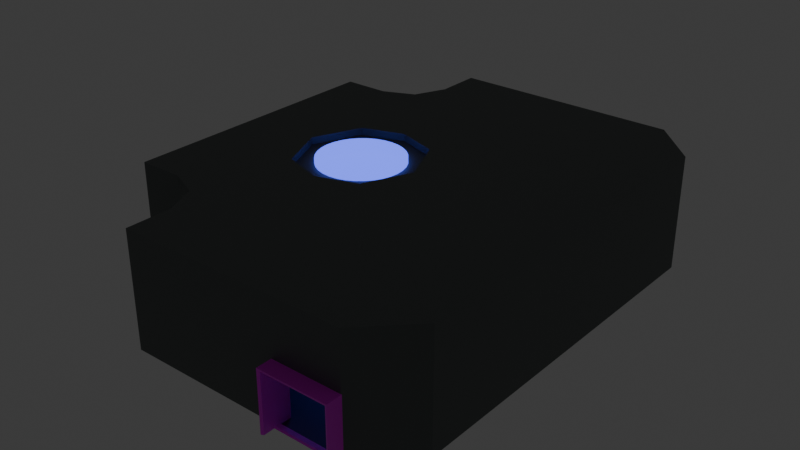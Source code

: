 # Source: oxygen.blend  (saved by Blender 4.2.66; exported with 4.5.12 LTS)
import bpy
from mathutils import Matrix  # noqa: F401  (used for matrix-valued properties, if any)

bpy.ops.wm.read_factory_settings(use_empty=True)
scene = bpy.context.scene
scene.name = 'Scene'

# ---- collections
col_collection = bpy.data.collections.new('Collection'); scene.collection.children.link(col_collection)
col_roombounds = bpy.data.collections.new('RoomBounds'); col_collection.children.link(col_roombounds)
col_doors = bpy.data.collections.new('Doors'); col_collection.children.link(col_doors)
col_geometry = bpy.data.collections.new('Geometry'); col_collection.children.link(col_geometry)

# ---- images (referenced by path relative to the original .blend; pixels are not part of the script)
import os
ASSET_DIR = os.environ.get("B2B_ASSET_DIR", "")  # directory of the original .blend (textures are referenced by path, not embedded)
HERE = os.path.dirname(os.path.abspath(__file__))  # packed textures are extracted next to this script under _unpacked/

def load_image(name, relpath, width, height, colorspace="sRGB"):
    """Load a texture the original file referenced (path relative to the .blend, or extracted next to this script)."""
    p = next((c for c in (os.path.join(HERE, relpath), os.path.join(ASSET_DIR, relpath)) if relpath and os.path.exists(c)), "")
    if p:
        img = bpy.data.images.load(p, check_existing=True)
        img.name = name
    else:  # same state as the original file: an image datablock whose file is absent (Cycles renders it pink)
        img = bpy.data.images.new(name, width, height)
        img.source = "FILE"
        img.filepath = "//" + (relpath or name)
    img.colorspace_settings.name = colorspace
    return img
img_doorframe_tex = load_image('doorframe_tex', 'doorframe_tex.png', 1024, 1024, 'sRGB')
img_doorframe_tex_001 = load_image('doorframe_tex.001', 'doorframe_tex.png', 1024, 1024, 'sRGB')

# ---- materials (node trees are filled in below, after node groups)
mat_material_001 = bpy.data.materials.new('Material.001')
mat_material_002 = bpy.data.materials.new('Material.002')
mat_oxygen = bpy.data.materials.new('Oxygen')
mat_o2tube = bpy.data.materials.new('O2Tube')

# ---- material node trees
mat_material_001.use_nodes = True; mat_material_001.node_tree.nodes.clear()
_N = mat_material_001.node_tree.nodes; _L = mat_material_001.node_tree.links
n0 = _N.new('ShaderNodeBsdfPrincipled'); n0.name = 'Principled BSDF'; n0.location = (10, 300)
n1 = _N.new('ShaderNodeOutputMaterial'); n1.name = 'Material Output'; n1.location = (300, 300)
n2 = _N.new('ShaderNodeTexImage'); n2.name = 'Image Texture'; n2.location = (-387, 299)
n2.image = img_doorframe_tex
_L.new(n0.outputs[0], n1.inputs[0])
_L.new(n2.outputs[0], n0.inputs[0])
n1.is_active_output = True
mat_material_002.use_nodes = True; mat_material_002.node_tree.nodes.clear()
_N = mat_material_002.node_tree.nodes; _L = mat_material_002.node_tree.links
n0 = _N.new('ShaderNodeBsdfPrincipled'); n0.name = 'Principled BSDF'; n0.location = (10, 300)
n1 = _N.new('ShaderNodeOutputMaterial'); n1.name = 'Material Output'; n1.location = (300, 300)
n2 = _N.new('ShaderNodeTexImage'); n2.name = 'Image Texture'; n2.location = (-387, 299)
n2.image = img_doorframe_tex_001
_L.new(n0.outputs[0], n1.inputs[0])
_L.new(n2.outputs[0], n0.inputs[0])
n1.is_active_output = True
mat_oxygen.use_nodes = True; mat_oxygen.node_tree.nodes.clear()
_N = mat_oxygen.node_tree.nodes; _L = mat_oxygen.node_tree.links
n0 = _N.new('ShaderNodeBsdfPrincipled'); n0.name = 'Principled BSDF'; n0.location = (47, 295)
n0.inputs[0].default_value = (0.1269, 0.1417, 0.1396, 1.0)
n0.inputs[1].default_value = 0.2636
n0.inputs[2].default_value = 0.5682
n1 = _N.new('ShaderNodeOutputMaterial'); n1.name = 'Material Output'; n1.location = (300, 300)
_L.new(n0.outputs[0], n1.inputs[0])
n1.is_active_output = True
mat_o2tube.use_nodes = True; mat_o2tube.node_tree.nodes.clear()
_N = mat_o2tube.node_tree.nodes; _L = mat_o2tube.node_tree.links
n0 = _N.new('ShaderNodeBsdfPrincipled'); n0.name = 'Principled BSDF'; n0.location = (10, 300)
n0.inputs[0].default_value = (0.09398, 0.2314, 0.8004, 1.0)
n0.inputs[2].default_value = 0.2409
n0.inputs[27].default_value = (0.09521, 0.1371, 1.0, 1.0)
n0.inputs[28].default_value = 2.0
n1 = _N.new('ShaderNodeOutputMaterial'); n1.name = 'Material Output'; n1.location = (300, 300)
_L.new(n0.outputs[0], n1.inputs[0])
n1.is_active_output = True

# ---- world
world_world = bpy.data.worlds.new('World'); scene.world = world_world
world_world.use_nodes = True; world_world.node_tree.nodes.clear()
_N = world_world.node_tree.nodes; _L = world_world.node_tree.links
n0 = _N.new('ShaderNodeOutputWorld'); n0.name = 'World Output'; n0.location = (300, 300)
n1 = _N.new('ShaderNodeBackground'); n1.name = 'Background'; n1.location = (10, 300)
n1.inputs[0].default_value = (0.05088, 0.05088, 0.05088, 1.0)
_L.new(n1.outputs[0], n0.inputs[0])
n0.is_active_output = True
world_world.color = (0.05088, 0.05088, 0.05088)
world_world.sun_shadow_jitter_overblur = 0.0

# ---- meshes
me_plane = bpy.data.meshes.new('Plane')
me_plane.from_pydata([(-1.023, -0.25, 0.0), (1.023, -0.25, 0.0), (-1.023, 0.25, 0.0), (1.023, 0.25, 0.0), (-1.023, 0.1637, 0.1), (-1.023, -0.1637, 0.1), (1.023, -0.1637, 0.1), (1.023, 0.1637, 0.1)], [], [(5, 6, 7, 4), (3, 2, 4, 7), (0, 1, 6, 5)])
_uv = me_plane.uv_layers.new(name='UVMap')
_uv.uv.foreach_set('vector', [0.9798, 0.8614, 0.02998, 0.8614, 0.02998, 0.7095, 0.9798, 0.7095, 0.02998, 0.6481, 0.9798, 0.6481, 0.9798, 0.7095, 0.02998, 0.7095, 0.9798, 0.9228, 0.02998, 0.9228, 0.02998, 0.8614, 0.9798, 0.8614])
me_plane.materials.append(mat_material_001)
me_plane.update()
me_plane_001 = bpy.data.meshes.new('Plane.001')
me_plane_001.from_pydata([(-2.25, -1.0, 4.0), (-2.25, -1.0, -5.066e-08), (-2.25, 1.0, 4.0), (-2.25, 1.0, -5.066e-08), (2.25, 1.0, 4.0), (2.25, 1.0, -8.944e-09), (2.25, -1.0, 4.0), (2.25, -1.0, -8.944e-09), (-2.429, -1.08, 4.19), (-2.429, -1.08, 0.0), (-2.429, 1.08, 4.19), (-2.429, 1.08, 0.0), (2.429, 1.08, 4.19), (2.429, 1.08, 0.0), (2.429, -1.08, 4.19), (2.429, -1.08, 0.0), (-2.25, 0.0, 4.0), (-2.25, 0.0, -5.066e-08), (2.25, 0.0, 4.0), (2.25, 0.0, -8.944e-09), (-2.25, -1.0, 2.0), (-2.25, 1.0, 2.0), (-2.429, -1.08, 2.095), (-2.429, 1.08, 2.095), (-2.25, 0.0, 2.0), (2.25, 1.0, 2.0), (2.25, -1.0, 2.0), (2.429, 1.08, 2.095), (2.429, -1.08, 2.095), (2.25, 0.0, 2.0), (-2.384e-07, -1.0, 4.0), (0.0, 1.08, 4.19), (-2.384e-07, -1.08, 4.19), (0.0, 1.0, 4.0), (0.0, 0.0, 4.0), (-2.429, 0.0, 4.19), (-2.429, 0.0, 0.0), (2.429, 0.0, 4.19), (2.429, 0.0, 0.0), (-2.429, 0.0, 2.095), (2.429, 0.0, 2.095), (-1.192e-07, 0.0, 4.19)], [], [(24, 17, 3, 21), (29, 19, 7, 26), (34, 18, 6, 30), (39, 23, 11, 36), (40, 28, 15, 38), (41, 32, 14, 37), (25, 27, 13, 5), (33, 31, 12, 4), (21, 23, 10, 2), (26, 28, 14, 6), (30, 32, 8, 0), (20, 22, 9, 1), (33, 4, 18, 34), (25, 5, 19, 29), (20, 1, 17, 24), (0, 20, 24, 16), (0, 8, 22, 20), (3, 11, 23, 21), (35, 10, 23, 39), (16, 24, 21, 2), (4, 25, 29, 18), (7, 15, 28, 26), (4, 12, 27, 25), (37, 14, 28, 40), (18, 29, 26, 6), (2, 33, 34, 16), (6, 14, 32, 30), (2, 10, 31, 33), (35, 8, 32, 41), (16, 34, 30, 0), (10, 35, 41, 31), (12, 37, 40, 27), (8, 35, 39, 22), (31, 41, 37, 12), (27, 40, 38, 13), (22, 39, 36, 9)])
_uv = me_plane_001.uv_layers.new(name='UVMap')
_uv.uv.foreach_set('vector', [0.2819, 0.199, 0.2496, 0.03893, 0.3286, 0.02328, 0.3548, 0.1866, 0.5334, 0.199, 0.5011, 0.03893, 0.5802, 0.02328, 0.6064, 0.1866, 0.5011, 0.5112, 0.5568, 0.3449, 0.6458, 0.354, 0.5751, 0.5359, 0.4728, 0.1762, 0.3709, 0.191, 0.3446, 0.02054, 0.437, 0.0001515, 0.7244, 0.1762, 0.6224, 0.191, 0.5961, 0.02054, 0.6886, 0.0001515, 0.6792, 0.5737, 0.5883, 0.5412, 0.6642, 0.3562, 0.7524, 0.3692, 0.143, 0.1798, 0.127, 0.1844, 0.1537, 0.01648, 0.1694, 0.01908, 0.1894, 0.5289, 0.1767, 0.5349, 0.09064, 0.357, 0.1092, 0.354, 0.3548, 0.1866, 0.3709, 0.191, 0.4126, 0.3562, 0.3942, 0.354, 0.6064, 0.1866, 0.6224, 0.191, 0.6642, 0.3562, 0.6458, 0.354, 0.9387, 0.5318, 0.9259, 0.5374, 0.8465, 0.359, 0.8647, 0.3561, 0.8949, 0.1812, 0.8788, 0.1862, 0.9024, 0.01522, 0.9184, 0.01754, 0.1894, 0.5289, 0.1092, 0.354, 0.1983, 0.3493, 0.2493, 0.5057, 0.143, 0.1798, 0.1694, 0.01908, 0.2493, 0.03247, 0.2225, 0.1923, 0.8949, 0.1812, 0.9184, 0.01754, 0.9998, 0.02967, 0.9756, 0.1925, 0.8647, 0.3561, 0.8949, 0.1812, 0.9756, 0.1925, 0.9531, 0.3519, 0.8647, 0.3561, 0.8465, 0.359, 0.8788, 0.1862, 0.8949, 0.1812, 0.3286, 0.02328, 0.3446, 0.02054, 0.3709, 0.191, 0.3548, 0.1866, 0.5008, 0.3692, 0.4126, 0.3562, 0.3709, 0.191, 0.4728, 0.1762, 0.3052, 0.3449, 0.2819, 0.199, 0.3548, 0.1866, 0.3942, 0.354, 0.1092, 0.354, 0.143, 0.1798, 0.2225, 0.1923, 0.1983, 0.3493, 0.5802, 0.02328, 0.5961, 0.02054, 0.6224, 0.191, 0.6064, 0.1866, 0.1092, 0.354, 0.09064, 0.357, 0.127, 0.1844, 0.143, 0.1798, 0.7524, 0.3692, 0.6642, 0.3562, 0.6224, 0.191, 0.7244, 0.1762, 0.5568, 0.3449, 0.5334, 0.199, 0.6064, 0.1866, 0.6458, 0.354, 0.3942, 0.354, 0.3235, 0.5359, 0.2496, 0.5112, 0.3052, 0.3449, 0.6458, 0.354, 0.6642, 0.3562, 0.5883, 0.5412, 0.5751, 0.5359, 0.3942, 0.354, 0.4126, 0.3562, 0.3367, 0.5412, 0.3235, 0.5359, 0.7527, 0.3685, 0.8465, 0.359, 0.9259, 0.5374, 0.8347, 0.5738, 0.9531, 0.3519, 0.9998, 0.5104, 0.9387, 0.5318, 0.8647, 0.3561, 0.4126, 0.3562, 0.5008, 0.3692, 0.4276, 0.5737, 0.3367, 0.5412, 0.09064, 0.357, 0.0001515, 0.3581, 0.03455, 0.1698, 0.127, 0.1844, 0.8465, 0.359, 0.7527, 0.3685, 0.7839, 0.1735, 0.8788, 0.1862, 0.1767, 0.5349, 0.0677, 0.5769, 0.0001515, 0.3581, 0.09064, 0.357, 0.127, 0.1844, 0.03455, 0.1698, 0.06624, 0.0001515, 0.1537, 0.01648, 0.8788, 0.1862, 0.7839, 0.1735, 0.8131, 0.0001515, 0.9024, 0.01522])
me_plane_001.materials.append(mat_material_001)
me_plane_001.use_paint_bone_selection = False
me_plane_001.use_paint_mask = True
me_plane_001.update()
me_plane_002 = bpy.data.meshes.new('Plane.002')
me_plane_002.from_pydata([(-1.023, -0.25, 0.0), (1.023, -0.25, 0.0), (-1.023, 0.25, 0.0), (1.023, 0.25, 0.0), (-1.023, 0.1637, 0.1), (-1.023, -0.1637, 0.1), (1.023, -0.1637, 0.1), (1.023, 0.1637, 0.1)], [], [(5, 6, 7, 4), (3, 2, 4, 7), (0, 1, 6, 5)])
_uv = me_plane_002.uv_layers.new(name='UVMap')
_uv.uv.foreach_set('vector', [0.9798, 0.8614, 0.02998, 0.8614, 0.02998, 0.7095, 0.9798, 0.7095, 0.02998, 0.6481, 0.9798, 0.6481, 0.9798, 0.7095, 0.02998, 0.7095, 0.9798, 0.9228, 0.02998, 0.9228, 0.02998, 0.8614, 0.9798, 0.8614])
me_plane_002.materials.append(mat_material_002)
me_plane_002.update()
me_plane_003 = bpy.data.meshes.new('Plane.003')
me_plane_003.from_pydata([(-2.25, -1.0, 4.0), (-2.25, -1.0, -5.066e-08), (-2.25, 1.0, 4.0), (-2.25, 1.0, -5.066e-08), (2.25, 1.0, 4.0), (2.25, 1.0, -8.944e-09), (2.25, -1.0, 4.0), (2.25, -1.0, -8.944e-09), (-2.429, -1.08, 4.19), (-2.429, -1.08, 0.0), (-2.429, 1.08, 4.19), (-2.429, 1.08, 0.0), (2.429, 1.08, 4.19), (2.429, 1.08, 0.0), (2.429, -1.08, 4.19), (2.429, -1.08, 0.0), (-2.25, 0.0, 4.0), (-2.25, 0.0, -5.066e-08), (2.25, 0.0, 4.0), (2.25, 0.0, -8.944e-09), (-2.25, -1.0, 2.0), (-2.25, 1.0, 2.0), (-2.429, -1.08, 2.095), (-2.429, 1.08, 2.095), (-2.25, 0.0, 2.0), (2.25, 1.0, 2.0), (2.25, -1.0, 2.0), (2.429, 1.08, 2.095), (2.429, -1.08, 2.095), (2.25, 0.0, 2.0), (-2.384e-07, -1.0, 4.0), (0.0, 1.08, 4.19), (-2.384e-07, -1.08, 4.19), (0.0, 1.0, 4.0), (0.0, 0.0, 4.0), (-2.429, 0.0, 4.19), (-2.429, 0.0, 0.0), (2.429, 0.0, 4.19), (2.429, 0.0, 0.0), (-2.429, 0.0, 2.095), (2.429, 0.0, 2.095), (-1.192e-07, 0.0, 4.19)], [], [(24, 17, 3, 21), (29, 19, 7, 26), (34, 18, 6, 30), (39, 23, 11, 36), (40, 28, 15, 38), (41, 32, 14, 37), (25, 27, 13, 5), (33, 31, 12, 4), (21, 23, 10, 2), (26, 28, 14, 6), (30, 32, 8, 0), (20, 22, 9, 1), (33, 4, 18, 34), (25, 5, 19, 29), (20, 1, 17, 24), (0, 20, 24, 16), (0, 8, 22, 20), (3, 11, 23, 21), (35, 10, 23, 39), (16, 24, 21, 2), (4, 25, 29, 18), (7, 15, 28, 26), (4, 12, 27, 25), (37, 14, 28, 40), (18, 29, 26, 6), (2, 33, 34, 16), (6, 14, 32, 30), (2, 10, 31, 33), (35, 8, 32, 41), (16, 34, 30, 0), (10, 35, 41, 31), (12, 37, 40, 27), (8, 35, 39, 22), (31, 41, 37, 12), (27, 40, 38, 13), (22, 39, 36, 9)])
_uv = me_plane_003.uv_layers.new(name='UVMap')
_uv.uv.foreach_set('vector', [0.2819, 0.199, 0.2496, 0.03893, 0.3286, 0.02328, 0.3548, 0.1866, 0.5334, 0.199, 0.5011, 0.03893, 0.5802, 0.02328, 0.6064, 0.1866, 0.5011, 0.5112, 0.5568, 0.3449, 0.6458, 0.354, 0.5751, 0.5359, 0.4728, 0.1762, 0.3709, 0.191, 0.3446, 0.02054, 0.437, 0.0001515, 0.7244, 0.1762, 0.6224, 0.191, 0.5961, 0.02054, 0.6886, 0.0001515, 0.6792, 0.5737, 0.5883, 0.5412, 0.6642, 0.3562, 0.7524, 0.3692, 0.143, 0.1798, 0.127, 0.1844, 0.1537, 0.01648, 0.1694, 0.01908, 0.1894, 0.5289, 0.1767, 0.5349, 0.09064, 0.357, 0.1092, 0.354, 0.3548, 0.1866, 0.3709, 0.191, 0.4126, 0.3562, 0.3942, 0.354, 0.6064, 0.1866, 0.6224, 0.191, 0.6642, 0.3562, 0.6458, 0.354, 0.9387, 0.5318, 0.9259, 0.5374, 0.8465, 0.359, 0.8647, 0.3561, 0.8949, 0.1812, 0.8788, 0.1862, 0.9024, 0.01522, 0.9184, 0.01754, 0.1894, 0.5289, 0.1092, 0.354, 0.1983, 0.3493, 0.2493, 0.5057, 0.143, 0.1798, 0.1694, 0.01908, 0.2493, 0.03247, 0.2225, 0.1923, 0.8949, 0.1812, 0.9184, 0.01754, 0.9998, 0.02967, 0.9756, 0.1925, 0.8647, 0.3561, 0.8949, 0.1812, 0.9756, 0.1925, 0.9531, 0.3519, 0.8647, 0.3561, 0.8465, 0.359, 0.8788, 0.1862, 0.8949, 0.1812, 0.3286, 0.02328, 0.3446, 0.02054, 0.3709, 0.191, 0.3548, 0.1866, 0.5008, 0.3692, 0.4126, 0.3562, 0.3709, 0.191, 0.4728, 0.1762, 0.3052, 0.3449, 0.2819, 0.199, 0.3548, 0.1866, 0.3942, 0.354, 0.1092, 0.354, 0.143, 0.1798, 0.2225, 0.1923, 0.1983, 0.3493, 0.5802, 0.02328, 0.5961, 0.02054, 0.6224, 0.191, 0.6064, 0.1866, 0.1092, 0.354, 0.09064, 0.357, 0.127, 0.1844, 0.143, 0.1798, 0.7524, 0.3692, 0.6642, 0.3562, 0.6224, 0.191, 0.7244, 0.1762, 0.5568, 0.3449, 0.5334, 0.199, 0.6064, 0.1866, 0.6458, 0.354, 0.3942, 0.354, 0.3235, 0.5359, 0.2496, 0.5112, 0.3052, 0.3449, 0.6458, 0.354, 0.6642, 0.3562, 0.5883, 0.5412, 0.5751, 0.5359, 0.3942, 0.354, 0.4126, 0.3562, 0.3367, 0.5412, 0.3235, 0.5359, 0.7527, 0.3685, 0.8465, 0.359, 0.9259, 0.5374, 0.8347, 0.5738, 0.9531, 0.3519, 0.9998, 0.5104, 0.9387, 0.5318, 0.8647, 0.3561, 0.4126, 0.3562, 0.5008, 0.3692, 0.4276, 0.5737, 0.3367, 0.5412, 0.09064, 0.357, 0.0001515, 0.3581, 0.03455, 0.1698, 0.127, 0.1844, 0.8465, 0.359, 0.7527, 0.3685, 0.7839, 0.1735, 0.8788, 0.1862, 0.1767, 0.5349, 0.0677, 0.5769, 0.0001515, 0.3581, 0.09064, 0.357, 0.127, 0.1844, 0.03455, 0.1698, 0.06624, 0.0001515, 0.1537, 0.01648, 0.8788, 0.1862, 0.7839, 0.1735, 0.8131, 0.0001515, 0.9024, 0.01522])
me_plane_003.materials.append(mat_material_002)
me_plane_003.use_paint_bone_selection = False
me_plane_003.use_paint_mask = True
me_plane_003.update()
me_cube = bpy.data.meshes.new('Cube')
me_cube.from_pydata([(9.6, -12.8, -2.235e-08), (1.6, -16.0, -2.235e-08), (-3.2, -16.0, -2.235e-08), (-9.6, -16.0, -2.235e-08), (-9.6, 16.0, -2.235e-08), (-3.2, 16.0, -2.235e-08), (1.6, 16.0, -2.235e-08), (9.6, 12.8, -2.235e-08), (-16.0, -9.6, -2.235e-08), (-16.0, -3.2, -2.235e-08), (-16.0, 3.2, -2.235e-08), (-16.0, 9.6, -2.235e-08), (-10.6, -10.56, 0.0), (-9.28, -3.36, -2.235e-08), (-9.28, 3.36, -2.235e-08), (-10.6, 10.56, 0.0), (-3.2, -9.6, -2.235e-08), (-3.52, -3.36, -2.235e-08), (-3.52, 3.36, -2.235e-08), (-3.2, 9.6, -2.235e-08), (1.6, -9.6, -2.235e-08), (1.6, -3.2, -2.235e-08), (1.6, 3.2, -2.235e-08), (1.6, 9.6, -2.235e-08), (9.6, -7.68, -2.235e-08), (9.6, -2.56, -2.235e-08), (9.6, 2.56, -2.235e-08), (9.6, 7.68, -2.235e-08), (6.4, -16.0, -2.235e-08), (0.0, -16.0, -2.235e-08), (-6.4, -16.0, -2.235e-08), (-6.4, 16.0, -2.235e-08), (0.0, 16.0, -2.235e-08), (6.4, 16.0, -2.235e-08), (-9.6, 12.8, -2.235e-08), (-3.2, 12.8, -2.235e-08), (1.6, 12.8, -2.235e-08), (9.6, 10.24, -2.235e-08), (-16.0, -6.4, -2.235e-08), (-16.0, 0.0, -2.235e-08), (-16.0, 6.4, -2.235e-08), (-9.6, -12.8, -2.235e-08), (-9.6, -6.4, -2.235e-08), (-10.72, 0.0, -2.235e-08), (-9.6, 6.4, -2.235e-08), (-3.2, -12.8, -2.235e-08), (-3.2, -6.4, -2.235e-08), (-2.08, 0.0, -2.235e-08), (-3.2, 6.4, -2.235e-08), (1.6, -12.8, -2.235e-08), (1.6, -6.4, -2.235e-08), (1.6, 0.0, -2.235e-08), (1.6, 6.4, -2.235e-08), (9.6, -10.24, -2.235e-08), (9.6, -5.12, -2.235e-08), (9.6, 0.0, -2.235e-08), (9.6, 5.12, -2.235e-08), (6.4, -9.6, -2.235e-08), (6.4, -3.2, -2.235e-08), (6.4, 3.2, -2.235e-08), (6.4, 9.6, -2.235e-08), (0.0, -9.6, -2.235e-08), (0.0, -3.2, -2.235e-08), (0.0, 3.2, -2.235e-08), (0.0, 9.6, -2.235e-08), (-6.4, -9.6, -2.235e-08), (-6.4, -4.32, -2.235e-08), (-6.4, 4.32, -2.235e-08), (-6.4, 9.6, -2.235e-08), (-12.8, -9.6, -2.235e-08), (-12.8, -3.2, -2.235e-08), (-12.8, 3.2, -2.235e-08), (-12.8, 9.6, -2.235e-08), (-12.8, 6.4, -2.235e-08), (-12.8, 0.0, -2.235e-08), (-12.8, -6.4, -2.235e-08), (-6.4, 6.4, -2.235e-08), (-6.4, -6.4, -2.235e-08), (-6.4, -12.8, -2.235e-08), (0.0, 6.4, -2.235e-08), (0.0, 0.0, -2.235e-08), (0.0, -6.4, -2.235e-08), (0.0, -12.8, -2.235e-08), (6.4, 6.4, -2.235e-08), (6.4, 0.0, -2.235e-08), (6.4, -6.4, -2.235e-08), (6.4, -12.8, -2.235e-08), (6.4, 12.8, -2.235e-08), (0.0, 12.8, -2.235e-08), (-6.4, 12.8, -2.235e-08), (-9.28, -3.36, 0.5), (-9.28, 3.36, 0.5), (-3.52, -3.36, 0.5), (-3.52, 3.36, 0.5), (-10.72, 0.0, 0.5), (-2.08, 0.0, 0.5), (-6.4, -4.32, 0.5), (-6.4, 4.32, 0.5), (-6.4, 0.0, 0.5), (9.6, -12.8, 2.0), (1.6, -16.0, 2.0), (-3.2, -16.0, 2.0), (-9.6, -16.0, 2.0), (-9.6, 16.0, 2.0), (-3.2, 16.0, 2.0), (1.6, 16.0, 2.0), (9.6, 12.8, 2.0), (-16.0, -9.6, 2.0), (-16.0, -3.2, 2.0), (-16.0, 3.2, 2.0), (-16.0, 9.6, 2.0), (-10.6, -10.56, 2.0), (-10.6, 10.56, 2.0), (9.6, -7.68, 2.0), (9.6, -2.56, 2.0), (9.6, 2.56, 2.0), (9.6, 7.68, 2.0), (6.4, -16.0, 2.0), (0.0, -16.0, 2.0), (-6.4, -16.0, 2.0), (-6.4, 16.0, 2.0), (0.0, 16.0, 2.0), (6.4, 16.0, 2.0), (-9.6, 12.8, 2.0), (9.6, 10.24, 2.0), (-16.0, -6.4, 2.0), (-16.0, 0.0, 2.0), (-16.0, 6.4, 2.0), (-9.6, -12.8, 2.0), (9.6, -10.24, 2.0), (9.6, -5.12, 2.0), (9.6, 0.0, 2.0), (9.6, 5.12, 2.0), (-12.8, -9.6, 2.0), (-12.8, 9.6, 2.0), (9.6, -12.8, 4.0), (1.6, -16.0, 4.0), (-3.2, -16.0, 4.0), (-9.6, -16.0, 4.0), (-9.6, 16.0, 4.0), (-3.2, 16.0, 4.0), (1.6, 16.0, 4.0), (9.6, 12.8, 4.0), (-16.0, -9.6, 4.0), (-16.0, -3.2, 4.0), (-16.0, 3.2, 4.0), (-16.0, 9.6, 4.0), (-10.6, -10.56, 4.0), (-10.6, 10.56, 4.0), (9.6, -7.68, 4.0), (9.6, -2.56, 4.0), (9.6, 2.56, 4.0), (9.6, 7.68, 4.0), (6.4, -16.0, 4.0), (0.0, -16.0, 4.0), (-6.4, -16.0, 4.0), (-6.4, 16.0, 4.0), (0.0, 16.0, 4.0), (6.4, 16.0, 4.0), (-9.6, 12.8, 4.0), (9.6, 10.24, 4.0), (-16.0, -6.4, 4.0), (-16.0, 0.0, 4.0), (-16.0, 6.4, 4.0), (-9.6, -12.8, 4.0), (9.6, -10.24, 4.0), (9.6, -5.12, 4.0), (9.6, 0.0, 4.0), (9.6, 5.12, 4.0), (-12.8, -9.6, 4.0), (-12.8, 9.6, 4.0), (9.6, -12.8, 6.0), (1.6, -16.0, 6.0), (-3.2, -16.0, 6.0), (-9.6, -16.0, 6.0), (-9.6, 16.0, 6.0), (-3.2, 16.0, 6.0), (1.6, 16.0, 6.0), (9.6, 12.8, 6.0), (-16.0, -9.6, 6.0), (-16.0, -3.2, 6.0), (-16.0, 3.2, 6.0), (-16.0, 9.6, 6.0), (-10.6, -10.56, 6.0), (-10.6, 10.56, 6.0), (9.6, -7.68, 6.0), (9.6, -2.56, 6.0), (9.6, 2.56, 6.0), (9.6, 7.68, 6.0), (6.4, -16.0, 6.0), (0.0, -16.0, 6.0), (-6.4, -16.0, 6.0), (-6.4, 16.0, 6.0), (0.0, 16.0, 6.0), (6.4, 16.0, 6.0), (-9.6, 12.8, 6.0), (9.6, 10.24, 6.0), (-16.0, -6.4, 6.0), (-16.0, 0.0, 6.0), (-16.0, 6.4, 6.0), (-9.6, -12.8, 6.0), (9.6, -10.24, 6.0), (9.6, -5.12, 6.0), (9.6, 0.0, 6.0), (9.6, 5.12, 6.0), (-12.8, -9.6, 6.0), (-12.8, 9.6, 6.0), (9.6, -12.8, 8.0), (1.6, -16.0, 8.0), (-3.2, -16.0, 8.0), (-9.6, -16.0, 8.0), (-16.0, -9.6, 8.0), (-16.0, -3.2, 8.0), (9.6, -7.68, 8.0), (9.6, 7.68, 8.0), (6.4, -16.0, 8.0), (0.0, -16.0, 8.0), (-6.4, -16.0, 8.0), (-9.6, 12.8, 8.0), (-16.0, -6.4, 8.0), (-16.0, 0.0, 8.0), (-9.6, -12.8, 8.0), (9.6, -10.24, 8.0), (9.6, 0.0, 8.0), (-12.8, -9.6, 8.0), (-12.8, 9.6, 8.0), (9.6, 12.8, 8.0), (1.6, 16.0, 8.0), (-3.2, 16.0, 8.0), (-9.6, 16.0, 8.0), (-16.0, 9.6, 8.0), (-16.0, 3.2, 8.0), (-10.6, 10.56, 8.0), (-9.28, 3.36, 8.0), (-9.28, -3.36, 8.0), (-10.6, -10.56, 8.0), (-3.2, 9.6, 8.0), (-3.52, 3.36, 8.0), (-3.52, -3.36, 8.0), (-3.2, -9.6, 8.0), (1.6, 9.6, 8.0), (1.6, 3.2, 8.0), (1.6, -3.2, 8.0), (1.6, -9.6, 8.0), (9.6, 2.56, 8.0), (9.6, -2.56, 8.0), (6.4, 16.0, 8.0), (0.0, 16.0, 8.0), (-6.4, 16.0, 8.0), (-3.2, -12.8, 8.0), (1.6, -12.8, 8.0), (-16.0, 6.4, 8.0), (-9.6, 6.4, 8.0), (-10.72, 3.375e-15, 8.0), (-9.6, -6.4, 8.0), (-3.2, 12.8, 8.0), (-3.2, 6.4, 8.0), (-2.08, 3.375e-15, 8.0), (-3.2, -6.4, 8.0), (1.6, 12.8, 8.0), (1.6, 6.4, 8.0), (1.6, 3.375e-15, 8.0), (1.6, -6.4, 8.0), (9.6, 10.24, 8.0), (9.6, 5.12, 8.0), (9.6, -5.12, 8.0), (6.4, 9.6, 8.0), (6.4, 3.2, 8.0), (6.4, -3.2, 8.0), (6.4, -9.6, 8.0), (0.0, 9.6, 8.0), (0.0, 3.2, 8.0), (0.0, -3.2, 8.0), (0.0, -9.6, 8.0), (-6.4, 9.6, 8.0), (-6.4, 4.32, 8.0), (-6.4, -4.32, 8.0), (-6.4, -9.6, 8.0), (-12.8, 3.2, 8.0), (-12.8, -3.2, 8.0), (-12.8, -6.4, 8.0), (-12.8, 3.375e-15, 8.0), (-12.8, 6.4, 8.0), (-6.4, -6.4, 8.0), (-6.4, 6.4, 8.0), (-6.4, 12.8, 8.0), (0.0, -6.4, 8.0), (0.0, 3.375e-15, 8.0), (0.0, 6.4, 8.0), (0.0, 12.8, 8.0), (6.4, -6.4, 8.0), (6.4, 3.375e-15, 8.0), (6.4, 6.4, 8.0), (6.4, 12.8, 8.0), (6.4, -12.8, 8.0), (0.0, -12.8, 8.0), (-6.4, -12.8, 8.0), (-9.28, 3.36, 7.5), (-9.28, -3.36, 7.5), (-3.52, 3.36, 7.5), (-3.52, -3.36, 7.5), (-10.72, -7.55e-08, 7.5), (-2.08, -7.55e-08, 7.5), (-6.4, 4.32, 7.5), (-6.4, -4.32, 7.5), (-6.4, -7.55e-08, 7.5)], [], [(89, 35, 5, 31), (88, 36, 6, 32), (87, 37, 7, 33), (86, 53, 24, 57), (85, 54, 25, 58), (84, 55, 26, 59), (83, 56, 27, 60), (82, 49, 20, 61), (81, 50, 21, 62), (80, 51, 22, 63), (79, 52, 23, 64), (78, 45, 16, 65), (77, 46, 17, 66), (67, 14, 91, 97), (76, 48, 19, 68), (75, 42, 13, 70), (74, 43, 14, 71), (73, 44, 15, 72), (40, 73, 72, 11), (10, 71, 73, 40), (71, 14, 44, 73), (39, 74, 71, 10), (9, 70, 74, 39), (70, 13, 43, 74), (38, 75, 70, 9), (8, 69, 75, 38), (69, 12, 42, 75), (44, 76, 68, 15), (14, 67, 76, 44), (67, 18, 48, 76), (47, 18, 93, 95), (66, 17, 92, 96), (13, 66, 96, 90), (42, 77, 66, 13), (12, 65, 77, 42), (65, 16, 46, 77), (41, 78, 65, 12), (3, 30, 78, 41), (30, 2, 45, 78), (48, 79, 64, 19), (18, 63, 79, 48), (63, 22, 52, 79), (47, 80, 63, 18), (17, 62, 80, 47), (62, 21, 51, 80), (46, 81, 62, 17), (16, 61, 81, 46), (61, 20, 50, 81), (45, 82, 61, 16), (2, 29, 82, 45), (29, 1, 49, 82), (52, 83, 60, 23), (22, 59, 83, 52), (59, 26, 56, 83), (51, 84, 59, 22), (21, 58, 84, 51), (58, 25, 55, 84), (50, 85, 58, 21), (20, 57, 85, 50), (57, 24, 54, 85), (49, 86, 57, 20), (1, 28, 86, 49), (28, 0, 53, 86), (36, 87, 33, 6), (23, 60, 87, 36), (60, 27, 37, 87), (35, 88, 32, 5), (19, 64, 88, 35), (64, 23, 36, 88), (34, 89, 31, 4), (15, 68, 89, 34), (68, 19, 35, 89), (98, 95, 93, 97), (94, 98, 97, 91), (90, 96, 98, 94), (96, 92, 95, 98), (14, 43, 94, 91), (17, 47, 95, 92), (18, 67, 97, 93), (43, 13, 90, 94), (24, 53, 129, 113), (40, 11, 110, 127), (25, 54, 130, 114), (41, 12, 111, 128), (26, 55, 131, 115), (37, 27, 116, 124), (69, 8, 107, 133), (29, 2, 101, 118), (27, 56, 132, 116), (8, 38, 125, 107), (30, 3, 102, 119), (9, 39, 126, 108), (53, 0, 99, 129), (31, 5, 104, 120), (10, 40, 127, 109), (11, 72, 134, 110), (54, 24, 113, 130), (32, 6, 105, 121), (3, 41, 128, 102), (0, 28, 117, 99), (55, 25, 114, 131), (33, 7, 106, 122), (12, 69, 133, 111), (1, 29, 118, 100), (56, 26, 115, 132), (34, 4, 103, 123), (2, 30, 119, 101), (4, 31, 120, 103), (72, 15, 112, 134), (5, 32, 121, 104), (7, 37, 124, 106), (38, 9, 108, 125), (15, 34, 123, 112), (39, 10, 109, 126), (103, 120, 156, 139), (125, 108, 144, 161), (134, 112, 148, 170), (104, 121, 157, 140), (126, 109, 145, 162), (127, 110, 146, 163), (112, 123, 159, 148), (128, 111, 147, 164), (124, 116, 152, 160), (113, 129, 165, 149), (107, 125, 161, 143), (114, 130, 166, 150), (108, 126, 162, 144), (115, 131, 167, 151), (118, 101, 137, 154), (109, 127, 163, 145), (116, 132, 168, 152), (119, 102, 138, 155), (102, 128, 164, 138), (133, 107, 143, 169), (120, 104, 140, 156), (129, 99, 135, 165), (110, 134, 170, 146), (121, 105, 141, 157), (130, 113, 149, 166), (99, 117, 153, 135), (122, 106, 142, 158), (131, 114, 150, 167), (100, 118, 154, 136), (123, 103, 139, 159), (132, 115, 151, 168), (101, 119, 155, 137), (106, 124, 160, 142), (111, 133, 169, 147), (169, 143, 179, 205), (156, 140, 176, 192), (165, 135, 171, 201), (146, 170, 206, 182), (157, 141, 177, 193), (166, 149, 185, 202), (135, 153, 189, 171), (158, 142, 178, 194), (167, 150, 186, 203), (136, 154, 190, 172), (159, 139, 175, 195), (168, 151, 187, 204), (137, 155, 191, 173), (142, 160, 196, 178), (147, 169, 205, 183), (139, 156, 192, 175), (161, 144, 180, 197), (170, 148, 184, 206), (140, 157, 193, 176), (162, 145, 181, 198), (141, 158, 194, 177), (163, 146, 182, 199), (148, 159, 195, 184), (164, 147, 183, 200), (160, 152, 188, 196), (149, 165, 201, 185), (143, 161, 197, 179), (150, 166, 202, 186), (153, 136, 172, 189), (144, 162, 198, 180), (151, 167, 203, 187), (154, 137, 173, 190), (145, 163, 199, 181), (152, 168, 204, 188), (155, 138, 174, 191), (138, 164, 200, 174), (200, 183, 235, 221), (196, 188, 214, 263), (185, 201, 222, 213), (179, 197, 219, 211), (186, 202, 265, 245), (189, 172, 208, 215), (180, 198, 220, 212), (187, 203, 223, 244), (190, 173, 209, 216), (181, 199, 251, 231), (188, 204, 264, 214), (191, 174, 210, 217), (174, 200, 221, 210), (205, 179, 211, 224), (192, 176, 228, 248), (201, 171, 207, 222), (182, 206, 225, 230), (193, 177, 227, 247), (202, 185, 213, 265), (171, 189, 215, 207), (194, 178, 226, 246), (203, 186, 245, 223), (172, 190, 216, 208), (195, 175, 229, 218), (204, 187, 244, 264), (173, 191, 217, 209), (178, 196, 263, 226), (183, 205, 224, 235), (175, 192, 248, 229), (197, 180, 212, 219), (206, 184, 232, 225), (176, 193, 247, 228), (198, 181, 231, 220), (177, 194, 246, 227), (199, 182, 230, 251), (184, 195, 218, 232), (296, 249, 209, 217), (295, 250, 208, 216), (294, 222, 207, 215), (293, 263, 214, 266), (292, 264, 244, 267), (291, 223, 245, 268), (290, 265, 213, 269), (289, 259, 240, 270), (288, 260, 241, 271), (287, 261, 242, 272), (286, 262, 243, 273), (285, 255, 236, 274), (284, 256, 237, 275), (276, 234, 298, 304), (283, 258, 239, 277), (282, 252, 233, 278), (281, 253, 234, 279), (280, 254, 235, 224), (219, 280, 224, 211), (212, 279, 280, 219), (279, 234, 254, 280), (220, 281, 279, 212), (231, 278, 281, 220), (278, 233, 253, 281), (251, 282, 278, 231), (230, 225, 282, 251), (225, 232, 252, 282), (254, 283, 277, 235), (234, 276, 283, 254), (276, 238, 258, 283), (257, 238, 300, 302), (275, 237, 299, 303), (233, 275, 303, 297), (252, 284, 275, 233), (232, 274, 284, 252), (274, 236, 256, 284), (218, 285, 274, 232), (229, 248, 285, 218), (248, 228, 255, 285), (258, 286, 273, 239), (238, 272, 286, 258), (272, 242, 262, 286), (257, 287, 272, 238), (237, 271, 287, 257), (271, 241, 261, 287), (256, 288, 271, 237), (236, 270, 288, 256), (270, 240, 260, 288), (255, 289, 270, 236), (228, 247, 289, 255), (247, 227, 259, 289), (262, 290, 269, 243), (242, 268, 290, 262), (268, 245, 265, 290), (261, 291, 268, 242), (241, 267, 291, 261), (267, 244, 223, 291), (260, 292, 267, 241), (240, 266, 292, 260), (266, 214, 264, 292), (259, 293, 266, 240), (227, 246, 293, 259), (246, 226, 263, 293), (250, 294, 215, 208), (243, 269, 294, 250), (269, 213, 222, 294), (249, 295, 216, 209), (239, 273, 295, 249), (273, 243, 250, 295), (221, 296, 217, 210), (235, 277, 296, 221), (277, 239, 249, 296), (305, 302, 300, 304), (301, 305, 304, 298), (297, 303, 305, 301), (303, 299, 302, 305), (234, 253, 301, 298), (237, 257, 302, 299), (238, 276, 304, 300), (253, 233, 297, 301)])
me_cube.polygons.foreach_set('use_smooth', [0, 0, 0, 0, 0, 0, 0, 0, 0, 0, 0, 0, 0, 0, 0, 0, 0, 0, 0, 0, 0, 0, 0, 0, 0, 0, 0, 0, 0, 0, 0, 0, 0, 0, 0, 0, 0, 0, 0, 0, 0, 0, 0, 0, 0, 0, 0, 0, 0, 0, 0, 0, 0, 0, 0, 0, 0, 0, 0, 0, 0, 0, 0, 0, 0, 0, 0, 0, 0, 0, 0, 0, 0, 0, 0, 0, 0, 0, 0, 0, 0, 0, 0, 1, 0, 0, 0, 0, 0, 0, 0, 0, 0, 0, 0, 0, 0, 0, 0, 0, 0, 0, 1, 0, 0, 0, 0, 0, 1, 0, 0, 0, 1, 0, 0, 0, 1, 0, 0, 0, 1, 1, 0, 0, 0, 0, 0, 0, 0, 0, 0, 0, 0, 0, 0, 0, 0, 0, 0, 0, 0, 0, 0, 0, 0, 0, 0, 1, 0, 0, 0, 0, 0, 0, 0, 0, 0, 0, 0, 0, 0, 0, 1, 0, 0, 1, 0, 0, 0, 0, 1, 1, 0, 0, 0, 0, 0, 0, 0, 0, 0, 0, 0, 0, 1, 0, 0, 0, 0, 0, 0, 0, 0, 0, 0, 0, 0, 0, 0, 0, 0, 0, 0, 0, 0, 0, 0, 0, 0, 0, 0, 1, 0, 0, 1, 0, 0, 0, 0, 1, 0, 0, 0, 0, 0, 0, 0, 0, 0, 0, 0, 0, 0, 0, 0, 0, 0, 0, 0, 0, 0, 0, 0, 0, 0, 0, 0, 0, 0, 0, 0, 0, 0, 0, 0, 0, 0, 0, 0, 0, 0, 0, 0, 0, 0, 0, 0, 0, 0, 0, 0, 0, 0, 0, 0, 0, 0, 0, 0, 0, 0, 0, 0, 0, 0, 0, 0, 0, 0, 0, 0, 0, 0, 0, 0, 0, 0, 0, 0, 0])
_uv = me_cube.uv_layers.new(name='UVMap')
_uv.uv.foreach_set('vector', [0.704, 0.2334, 0.7513, 0.2381, 0.7401, 0.2864, 0.7008, 0.2737, 0.7274, 0.818, 0.7025, 0.8089, 0.7139, 0.7615, 0.7403, 0.7639, 0.6458, 0.7852, 0.6024, 0.7822, 0.6223, 0.7667, 0.6573, 0.757, 0.1971, 0.6688, 0.1653, 0.6985, 0.1338, 0.7017, 0.1602, 0.6597, 0.1139, 0.6558, 0.09703, 0.7068, 0.05544, 0.7139, 0.06037, 0.6565, 0.5078, 0.9182, 0.4709, 0.8674, 0.511, 0.8425, 0.5527, 0.8806, 0.5915, 0.8466, 0.5464, 0.8203, 0.5769, 0.8002, 0.6231, 0.8149, 0.2481, 0.5871, 0.2316, 0.6112, 0.1818, 0.5872, 0.1923, 0.5589, 0.1307, 0.5425, 0.125, 0.5731, 0.06402, 0.5662, 0.06674, 0.5345, 0.5931, 0.9997, 0.5717, 0.98, 0.6114, 0.9379, 0.6326, 0.957, 0.6699, 0.9135, 0.6482, 0.8963, 0.6795, 0.8536, 0.7025, 0.8676, 0.2115, 0.3549, 0.2294, 0.3954, 0.1845, 0.4146, 0.168, 0.3684, 0.1195, 0.3815, 0.1352, 0.4325, 0.08253, 0.4446, 0.0853, 0.3897, 0.689, 0.09408, 0.63, 0.08935, 0.6337, 0.0795, 0.6868, 0.08468, 0.6946, 0.1322, 0.7524, 0.1266, 0.7544, 0.1843, 0.7006, 0.1858, 0.1042, 0.2853, 0.1095, 0.3322, 0.06077, 0.3436, 0.058, 0.2849, 0.5375, 0.06608, 0.5709, 0.04374, 0.63, 0.08935, 0.5705, 0.113, 0.5929, 0.1576, 0.6407, 0.1426, 0.6362, 0.2139, 0.6025, 0.2012, 0.556, 0.1748, 0.5929, 0.1576, 0.6025, 0.2012, 0.571, 0.1965, 0.5289, 0.1431, 0.5705, 0.113, 0.5929, 0.1576, 0.556, 0.1748, 0.5705, 0.113, 0.63, 0.08935, 0.6407, 0.1426, 0.5929, 0.1576, 0.492, 0.1058, 0.5375, 0.06608, 0.5705, 0.113, 0.5289, 0.1431, 0.06437, 0.2387, 0.058, 0.2849, 0.007122, 0.2789, 0.01486, 0.2248, 0.058, 0.2849, 0.06077, 0.3436, 0.00417, 0.3133, 0.007122, 0.2789, 0.1044, 0.248, 0.1042, 0.2853, 0.058, 0.2849, 0.06437, 0.2387, 0.1315, 0.2515, 0.1437, 0.2789, 0.1042, 0.2853, 0.1044, 0.248, 0.1437, 0.2789, 0.1688, 0.3027, 0.1095, 0.3322, 0.1042, 0.2853, 0.6407, 0.1426, 0.6946, 0.1322, 0.7006, 0.1858, 0.6362, 0.2139, 0.63, 0.08935, 0.689, 0.09408, 0.6946, 0.1322, 0.6407, 0.1426, 0.689, 0.09408, 0.7412, 0.06856, 0.7524, 0.1266, 0.6946, 0.1322, 0.7748, 0.005446, 0.7412, 0.06856, 0.7345, 0.06208, 0.7674, 0.0008737, 0.0853, 0.3897, 0.08253, 0.4446, 0.07328, 0.4411, 0.07677, 0.3918, 0.06077, 0.3436, 0.0853, 0.3897, 0.07677, 0.3918, 0.05501, 0.3496, 0.1095, 0.3322, 0.1195, 0.3815, 0.0853, 0.3897, 0.06077, 0.3436, 0.1688, 0.3027, 0.168, 0.3684, 0.1195, 0.3815, 0.1095, 0.3322, 0.168, 0.3684, 0.1845, 0.4146, 0.1352, 0.4325, 0.1195, 0.3815, 0.2019, 0.3157, 0.2115, 0.3549, 0.168, 0.3684, 0.1688, 0.3027, 0.2339, 0.3187, 0.2453, 0.341, 0.2115, 0.3549, 0.2019, 0.3157, 0.2453, 0.341, 0.2685, 0.3729, 0.2294, 0.3954, 0.2115, 0.3549, 0.7524, 0.1266, 0.8129, 0.1253, 0.8133, 0.1869, 0.7544, 0.1843, 0.7412, 0.06856, 0.8106, 0.06475, 0.8129, 0.1253, 0.7524, 0.1266, 0.6326, 0.957, 0.6114, 0.9379, 0.6482, 0.8963, 0.6699, 0.9135, 0.7748, 0.005446, 0.8125, 0.006686, 0.8106, 0.06475, 0.7412, 0.06856, 0.08253, 0.4446, 0.1051, 0.5048, 0.05518, 0.5306, 0.03844, 0.4981, 0.06674, 0.5345, 0.06402, 0.5662, 0.0001719, 0.5634, 0.001786, 0.5309, 0.1352, 0.4325, 0.156, 0.4829, 0.1051, 0.5048, 0.08253, 0.4446, 0.1845, 0.4146, 0.205, 0.4622, 0.156, 0.4829, 0.1352, 0.4325, 0.1923, 0.5589, 0.1818, 0.5872, 0.125, 0.5731, 0.1307, 0.5425, 0.2294, 0.3954, 0.2529, 0.4397, 0.205, 0.4622, 0.1845, 0.4146, 0.2685, 0.3729, 0.2984, 0.412, 0.2529, 0.4397, 0.2294, 0.3954, 0.2931, 0.6287, 0.2719, 0.6465, 0.2316, 0.6112, 0.2481, 0.5871, 0.6482, 0.8963, 0.5915, 0.8466, 0.6231, 0.8149, 0.6795, 0.8536, 0.6114, 0.9379, 0.5527, 0.8806, 0.5915, 0.8466, 0.6482, 0.8963, 0.5527, 0.8806, 0.511, 0.8425, 0.5464, 0.8203, 0.5915, 0.8466, 0.5717, 0.98, 0.5078, 0.9182, 0.5527, 0.8806, 0.6114, 0.9379, 0.06402, 0.5662, 0.06037, 0.6565, 0.0001719, 0.6606, 0.0001719, 0.5634, 0.06037, 0.6565, 0.05544, 0.7139, 0.009396, 0.7229, 0.0001719, 0.6606, 0.125, 0.5731, 0.1139, 0.6558, 0.06037, 0.6565, 0.06402, 0.5662, 0.1818, 0.5872, 0.1602, 0.6597, 0.1139, 0.6558, 0.125, 0.5731, 0.1602, 0.6597, 0.1338, 0.7017, 0.09703, 0.7068, 0.1139, 0.6558, 0.2316, 0.6112, 0.1971, 0.6688, 0.1602, 0.6597, 0.1818, 0.5872, 0.2719, 0.6465, 0.2248, 0.6836, 0.1971, 0.6688, 0.2316, 0.6112, 0.2248, 0.6836, 0.19, 0.6981, 0.1653, 0.6985, 0.1971, 0.6688, 0.7025, 0.8089, 0.6458, 0.7852, 0.6573, 0.757, 0.7139, 0.7615, 0.6795, 0.8536, 0.6231, 0.8149, 0.6458, 0.7852, 0.7025, 0.8089, 0.6231, 0.8149, 0.5769, 0.8002, 0.6024, 0.7822, 0.6458, 0.7852, 0.7513, 0.2381, 0.8067, 0.2484, 0.789, 0.3064, 0.7401, 0.2864, 0.7544, 0.1843, 0.8133, 0.1869, 0.8067, 0.2484, 0.7513, 0.2381, 0.7025, 0.8676, 0.6795, 0.8536, 0.7025, 0.8089, 0.7274, 0.818, 0.6614, 0.2397, 0.704, 0.2334, 0.7008, 0.2737, 0.6745, 0.2658, 0.6362, 0.2139, 0.7006, 0.1858, 0.704, 0.2334, 0.6614, 0.2397, 0.7006, 0.1858, 0.7544, 0.1843, 0.7513, 0.2381, 0.704, 0.2334, 0.6711, 0.0001719, 0.7674, 0.0008737, 0.7345, 0.06208, 0.6868, 0.08468, 0.5783, 0.03499, 0.6711, 0.0001719, 0.6868, 0.08468, 0.6337, 0.0795, 0.05501, 0.3496, 0.07677, 0.3918, 0.000172, 0.407, 0.000172, 0.32, 0.07677, 0.3918, 0.07328, 0.4411, 0.03054, 0.4911, 0.000172, 0.407, 0.63, 0.08935, 0.5709, 0.04374, 0.5783, 0.03499, 0.6337, 0.0795, 0.08253, 0.4446, 0.03844, 0.4981, 0.03054, 0.4911, 0.07328, 0.4411, 0.7412, 0.06856, 0.689, 0.09408, 0.6868, 0.08468, 0.7345, 0.06208, 0.00417, 0.3133, 0.06077, 0.3436, 0.05501, 0.3496, 0.000172, 0.32, 0.1338, 0.7017, 0.1653, 0.6985, 0.169, 0.7213, 0.1385, 0.7281, 0.556, 0.1748, 0.571, 0.1965, 0.5642, 0.2099, 0.5396, 0.1909, 0.05544, 0.7139, 0.09703, 0.7068, 0.1032, 0.737, 0.06305, 0.7477, 0.2019, 0.3157, 0.1688, 0.3027, 0.1858, 0.2789, 0.2116, 0.2937, 0.511, 0.8425, 0.4709, 0.8674, 0.4521, 0.8331, 0.4942, 0.8124, 0.6024, 0.7822, 0.5769, 0.8002, 0.5635, 0.7776, 0.591, 0.7633, 0.1437, 0.2789, 0.1315, 0.2515, 0.1387, 0.239, 0.1627, 0.2607, 0.2984, 0.412, 0.2685, 0.3729, 0.2897, 0.3549, 0.3243, 0.3901, 0.5769, 0.8002, 0.5464, 0.8203, 0.5313, 0.7939, 0.5635, 0.7776, 0.1315, 0.2515, 0.1044, 0.248, 0.1109, 0.2271, 0.1387, 0.239, 0.2453, 0.341, 0.2339, 0.3187, 0.2406, 0.3067, 0.2625, 0.3268, 0.06437, 0.2387, 0.01486, 0.2248, 0.02655, 0.1915, 0.07351, 0.2116, 0.1653, 0.6985, 0.19, 0.6981, 0.1949, 0.7154, 0.169, 0.7213, 0.7008, 0.2737, 0.7401, 0.2864, 0.7281, 0.3123, 0.6927, 0.2933, 0.5289, 0.1431, 0.556, 0.1748, 0.5396, 0.1909, 0.5087, 0.1642, 0.571, 0.1965, 0.6025, 0.2012, 0.5934, 0.2233, 0.5642, 0.2099, 0.09703, 0.7068, 0.1338, 0.7017, 0.1385, 0.7281, 0.1032, 0.737, 0.7403, 0.7639, 0.7139, 0.7615, 0.7133, 0.7304, 0.7398, 0.7276, 0.2339, 0.3187, 0.2019, 0.3157, 0.2116, 0.2937, 0.2406, 0.3067, 0.19, 0.6981, 0.2248, 0.6836, 0.2343, 0.7001, 0.1949, 0.7154, 0.009396, 0.7229, 0.05544, 0.7139, 0.06305, 0.7477, 0.01806, 0.7602, 0.6573, 0.757, 0.6223, 0.7667, 0.6142, 0.7514, 0.6537, 0.7382, 0.1688, 0.3027, 0.1437, 0.2789, 0.1627, 0.2607, 0.1858, 0.2789, 0.2719, 0.6465, 0.2931, 0.6287, 0.3125, 0.6594, 0.2887, 0.6719, 0.5464, 0.8203, 0.511, 0.8425, 0.4942, 0.8124, 0.5313, 0.7939, 0.6614, 0.2397, 0.6745, 0.2658, 0.6663, 0.2787, 0.6425, 0.257, 0.2685, 0.3729, 0.2453, 0.341, 0.2625, 0.3268, 0.2897, 0.3549, 0.6745, 0.2658, 0.7008, 0.2737, 0.6927, 0.2933, 0.6663, 0.2787, 0.6025, 0.2012, 0.6362, 0.2139, 0.6191, 0.2378, 0.5934, 0.2233, 0.7401, 0.2864, 0.789, 0.3064, 0.7723, 0.3383, 0.7281, 0.3123, 0.6223, 0.7667, 0.6024, 0.7822, 0.591, 0.7633, 0.6142, 0.7514, 0.1044, 0.248, 0.06437, 0.2387, 0.07351, 0.2116, 0.1109, 0.2271, 0.6362, 0.2139, 0.6614, 0.2397, 0.6425, 0.257, 0.6191, 0.2378, 0.492, 0.1058, 0.5289, 0.1431, 0.5087, 0.1642, 0.4685, 0.1323, 0.6663, 0.2787, 0.6927, 0.2933, 0.6813, 0.3116, 0.6559, 0.2931, 0.1109, 0.2271, 0.07351, 0.2116, 0.08633, 0.1864, 0.121, 0.2076, 0.5934, 0.2233, 0.6191, 0.2378, 0.6051, 0.2586, 0.5819, 0.2429, 0.7281, 0.3123, 0.7723, 0.3383, 0.7519, 0.3667, 0.7128, 0.3356, 0.4685, 0.1323, 0.5087, 0.1642, 0.4922, 0.1874, 0.4484, 0.1613, 0.5396, 0.1909, 0.5642, 0.2099, 0.5544, 0.2251, 0.5269, 0.2086, 0.6191, 0.2378, 0.6425, 0.257, 0.6288, 0.2748, 0.6051, 0.2586, 0.2116, 0.2937, 0.1858, 0.2789, 0.1997, 0.2581, 0.2233, 0.2743, 0.591, 0.7633, 0.5635, 0.7776, 0.5529, 0.7537, 0.5821, 0.7431, 0.1385, 0.7281, 0.169, 0.7213, 0.1753, 0.7426, 0.1462, 0.7533, 0.1387, 0.239, 0.1109, 0.2271, 0.121, 0.2076, 0.1485, 0.2242, 0.06305, 0.7477, 0.1032, 0.737, 0.1123, 0.7659, 0.07362, 0.7805, 0.07351, 0.2116, 0.02655, 0.1915, 0.04259, 0.1601, 0.08633, 0.1864, 0.4942, 0.8124, 0.4521, 0.8331, 0.4368, 0.7975, 0.4805, 0.7809, 0.3243, 0.3901, 0.2897, 0.3549, 0.3079, 0.3341, 0.3475, 0.3647, 0.5087, 0.1642, 0.5396, 0.1909, 0.5269, 0.2086, 0.4922, 0.1874, 0.5635, 0.7776, 0.5313, 0.7939, 0.5192, 0.7663, 0.5529, 0.7537, 0.2625, 0.3268, 0.2406, 0.3067, 0.2504, 0.2923, 0.2761, 0.3105, 0.2406, 0.3067, 0.2116, 0.2937, 0.2233, 0.2743, 0.2504, 0.2923, 0.1627, 0.2607, 0.1387, 0.239, 0.1485, 0.2242, 0.1762, 0.2423, 0.6927, 0.2933, 0.7281, 0.3123, 0.7128, 0.3356, 0.6813, 0.3116, 0.169, 0.7213, 0.1949, 0.7154, 0.2006, 0.7335, 0.1753, 0.7426, 0.5642, 0.2099, 0.5934, 0.2233, 0.5819, 0.2429, 0.5544, 0.2251, 0.7398, 0.7276, 0.7133, 0.7304, 0.7072, 0.7007, 0.7327, 0.6929, 0.1032, 0.737, 0.1385, 0.7281, 0.1462, 0.7533, 0.1123, 0.7659, 0.1949, 0.7154, 0.2343, 0.7001, 0.2417, 0.7187, 0.2006, 0.7335, 0.6537, 0.7382, 0.6142, 0.7514, 0.6074, 0.7339, 0.6485, 0.7192, 0.01806, 0.7602, 0.06305, 0.7477, 0.07362, 0.7805, 0.02985, 0.797, 0.2887, 0.6719, 0.3125, 0.6594, 0.3258, 0.6922, 0.3004, 0.7, 0.6425, 0.257, 0.6663, 0.2787, 0.6559, 0.2931, 0.6288, 0.2748, 0.5313, 0.7939, 0.4942, 0.8124, 0.4805, 0.7809, 0.5192, 0.7663, 0.2897, 0.3549, 0.2625, 0.3268, 0.2761, 0.3105, 0.3079, 0.3341, 0.6142, 0.7514, 0.591, 0.7633, 0.5821, 0.7431, 0.6074, 0.7339, 0.1858, 0.2789, 0.1627, 0.2607, 0.1762, 0.2423, 0.1997, 0.2581, 0.1762, 0.2423, 0.1485, 0.2242, 0.1584, 0.209, 0.1876, 0.2226, 0.6813, 0.3116, 0.7128, 0.3356, 0.6944, 0.3561, 0.6675, 0.3278, 0.1753, 0.7426, 0.2006, 0.7335, 0.2074, 0.751, 0.1842, 0.7629, 0.5544, 0.2251, 0.5819, 0.2429, 0.5684, 0.2613, 0.5447, 0.2399, 0.7327, 0.6929, 0.7072, 0.7007, 0.6956, 0.6725, 0.7194, 0.66, 0.1123, 0.7659, 0.1462, 0.7533, 0.1567, 0.7772, 0.1244, 0.7936, 0.2006, 0.7335, 0.2417, 0.7187, 0.2469, 0.7377, 0.2074, 0.751, 0.6485, 0.7192, 0.6074, 0.7339, 0.6018, 0.7159, 0.6411, 0.7006, 0.02985, 0.797, 0.07362, 0.7805, 0.0873, 0.812, 0.04507, 0.8327, 0.3004, 0.7, 0.3258, 0.6922, 0.3331, 0.7269, 0.3066, 0.7298, 0.6288, 0.2748, 0.6559, 0.2931, 0.646, 0.3075, 0.6173, 0.2938, 0.5192, 0.7663, 0.4805, 0.7809, 0.4699, 0.7482, 0.5101, 0.7373, 0.3079, 0.3341, 0.2761, 0.3105, 0.2873, 0.2922, 0.3229, 0.3107, 0.6074, 0.7339, 0.5821, 0.7431, 0.5758, 0.7217, 0.6018, 0.7159, 0.1997, 0.2581, 0.1762, 0.2423, 0.1876, 0.2226, 0.2138, 0.2373, 0.6559, 0.2931, 0.6813, 0.3116, 0.6675, 0.3278, 0.646, 0.3075, 0.121, 0.2076, 0.08633, 0.1864, 0.1029, 0.1632, 0.1338, 0.1899, 0.5819, 0.2429, 0.6051, 0.2586, 0.5912, 0.2792, 0.5684, 0.2613, 0.7128, 0.3356, 0.7519, 0.3667, 0.7284, 0.3915, 0.6944, 0.3561, 0.4484, 0.1613, 0.4922, 0.1874, 0.4793, 0.2126, 0.4326, 0.1928, 0.7072, 0.7007, 0.6485, 0.7192, 0.6411, 0.7006, 0.6956, 0.6725, 0.5269, 0.2086, 0.5544, 0.2251, 0.5447, 0.2399, 0.5171, 0.2281, 0.6051, 0.2586, 0.6288, 0.2748, 0.6173, 0.2938, 0.5912, 0.2792, 0.2233, 0.2743, 0.1997, 0.2581, 0.2138, 0.2373, 0.237, 0.2564, 0.5821, 0.7431, 0.5529, 0.7537, 0.5452, 0.7285, 0.5758, 0.7217, 0.1462, 0.7533, 0.1753, 0.7426, 0.1842, 0.7629, 0.1567, 0.7772, 0.1485, 0.2242, 0.121, 0.2076, 0.1338, 0.1899, 0.1584, 0.209, 0.07362, 0.7805, 0.1123, 0.7659, 0.1244, 0.7936, 0.0873, 0.812, 0.2417, 0.7187, 0.3004, 0.7, 0.3066, 0.7298, 0.2469, 0.7377, 0.08633, 0.1864, 0.04259, 0.1601, 0.06273, 0.131, 0.1029, 0.1632, 0.4805, 0.7809, 0.4368, 0.7975, 0.4249, 0.7609, 0.4699, 0.7482, 0.3475, 0.3647, 0.3079, 0.3341, 0.3229, 0.3107, 0.3673, 0.3359, 0.4922, 0.1874, 0.5269, 0.2086, 0.5171, 0.2281, 0.4793, 0.2126, 0.5529, 0.7537, 0.5192, 0.7663, 0.5101, 0.7373, 0.5452, 0.7285, 0.2761, 0.3105, 0.2504, 0.2923, 0.2608, 0.2779, 0.2873, 0.2922, 0.2504, 0.2923, 0.2233, 0.2743, 0.237, 0.2564, 0.2608, 0.2779, 0.237, 0.2564, 0.2138, 0.2373, 0.2297, 0.2137, 0.2556, 0.239, 0.5758, 0.7217, 0.5452, 0.7285, 0.5408, 0.702, 0.5722, 0.6989, 0.1567, 0.7772, 0.1842, 0.7629, 0.1957, 0.7818, 0.1701, 0.7998, 0.1584, 0.209, 0.1338, 0.1899, 0.1502, 0.1738, 0.1653, 0.1955, 0.0873, 0.812, 0.1244, 0.7936, 0.1395, 0.82, 0.1041, 0.8422, 0.2469, 0.7377, 0.3066, 0.7298, 0.3072, 0.761, 0.2506, 0.7565, 0.1029, 0.1632, 0.06273, 0.131, 0.08645, 0.1046, 0.1233, 0.142, 0.4699, 0.7482, 0.4249, 0.7609, 0.416, 0.7235, 0.4621, 0.7144, 0.3673, 0.3359, 0.3229, 0.3107, 0.3344, 0.2847, 0.3833, 0.304, 0.4793, 0.2126, 0.5171, 0.2281, 0.5102, 0.2488, 0.4708, 0.2397, 0.5452, 0.7285, 0.5101, 0.7373, 0.5036, 0.7071, 0.5408, 0.702, 0.2873, 0.2922, 0.2608, 0.2779, 0.2689, 0.265, 0.2952, 0.2725, 0.2608, 0.2779, 0.237, 0.2564, 0.2556, 0.239, 0.2689, 0.265, 0.1876, 0.2226, 0.1584, 0.209, 0.1653, 0.1955, 0.197, 0.2, 0.6675, 0.3278, 0.6944, 0.3561, 0.6732, 0.3738, 0.6502, 0.3419, 0.1842, 0.7629, 0.2074, 0.751, 0.2156, 0.7663, 0.1957, 0.7818, 0.5447, 0.2399, 0.5684, 0.2613, 0.5501, 0.2793, 0.5375, 0.2523, 0.7194, 0.66, 0.6956, 0.6725, 0.6788, 0.6471, 0.7001, 0.6293, 0.1244, 0.7936, 0.1567, 0.7772, 0.1701, 0.7998, 0.1395, 0.82, 0.2074, 0.751, 0.2469, 0.7377, 0.2506, 0.7565, 0.2156, 0.7663, 0.6411, 0.7006, 0.6018, 0.7159, 0.5968, 0.6985, 0.6317, 0.6841, 0.04507, 0.8327, 0.0873, 0.812, 0.1041, 0.8422, 0.06379, 0.867, 0.3066, 0.7298, 0.3331, 0.7269, 0.3337, 0.7632, 0.3072, 0.761, 0.6173, 0.2938, 0.646, 0.3075, 0.6384, 0.3189, 0.608, 0.3174, 0.5101, 0.7373, 0.4699, 0.7482, 0.4621, 0.7144, 0.5036, 0.7071, 0.3229, 0.3107, 0.2873, 0.2922, 0.2952, 0.2725, 0.3344, 0.2847, 0.6018, 0.7159, 0.5758, 0.7217, 0.5722, 0.6989, 0.5968, 0.6985, 0.2138, 0.2373, 0.1876, 0.2226, 0.197, 0.2, 0.2297, 0.2137, 0.646, 0.3075, 0.6675, 0.3278, 0.6502, 0.3419, 0.6384, 0.3189, 0.1338, 0.1899, 0.1029, 0.1632, 0.1233, 0.142, 0.1502, 0.1738, 0.5684, 0.2613, 0.5912, 0.2792, 0.5745, 0.3046, 0.5501, 0.2793, 0.6944, 0.3561, 0.7284, 0.3915, 0.7024, 0.4128, 0.6732, 0.3738, 0.4326, 0.1928, 0.4793, 0.2126, 0.4708, 0.2397, 0.4212, 0.226, 0.6956, 0.6725, 0.6411, 0.7006, 0.6317, 0.6841, 0.6788, 0.6471, 0.5171, 0.2281, 0.5447, 0.2399, 0.5375, 0.2523, 0.5102, 0.2488, 0.5912, 0.2792, 0.6173, 0.2938, 0.608, 0.3174, 0.5745, 0.3046, 0.298, 0.2323, 0.3452, 0.2366, 0.3344, 0.2847, 0.2952, 0.2725, 0.3208, 0.8175, 0.296, 0.8084, 0.3072, 0.761, 0.3337, 0.7632, 0.2391, 0.7848, 0.1957, 0.7818, 0.2156, 0.7663, 0.2506, 0.7565, 0.604, 0.6692, 0.5722, 0.6989, 0.5408, 0.702, 0.567, 0.6601, 0.5207, 0.6561, 0.5036, 0.7071, 0.4621, 0.7144, 0.467, 0.6568, 0.1008, 0.9181, 0.06379, 0.867, 0.1041, 0.8422, 0.1459, 0.8803, 0.1847, 0.8463, 0.1395, 0.82, 0.1701, 0.7998, 0.2163, 0.8146, 0.6552, 0.5876, 0.6386, 0.6116, 0.5888, 0.5875, 0.5994, 0.5592, 0.5377, 0.5426, 0.5319, 0.5733, 0.4707, 0.5663, 0.4735, 0.5344, 0.1864, 0.9998, 0.165, 0.98, 0.2047, 0.9378, 0.226, 0.957, 0.2634, 0.9133, 0.2415, 0.8961, 0.2729, 0.8533, 0.296, 0.8673, 0.6169, 0.3555, 0.6345, 0.3959, 0.5899, 0.415, 0.5736, 0.3693, 0.5254, 0.3822, 0.541, 0.4328, 0.4886, 0.4448, 0.4913, 0.3902, 0.2829, 0.09355, 0.2244, 0.0886, 0.2281, 0.07884, 0.2809, 0.0842, 0.2885, 0.1314, 0.3458, 0.1259, 0.3479, 0.1832, 0.2943, 0.1849, 0.5104, 0.2861, 0.5154, 0.333, 0.4669, 0.3443, 0.4644, 0.2857, 0.1321, 0.06503, 0.1656, 0.0429, 0.2244, 0.0886, 0.1649, 0.112, 0.1873, 0.1565, 0.235, 0.1417, 0.2297, 0.2137, 0.197, 0.2, 0.1502, 0.1738, 0.1873, 0.1565, 0.197, 0.2, 0.1653, 0.1955, 0.1233, 0.142, 0.1649, 0.112, 0.1873, 0.1565, 0.1502, 0.1738, 0.1649, 0.112, 0.2244, 0.0886, 0.235, 0.1417, 0.1873, 0.1565, 0.08645, 0.1046, 0.1321, 0.06503, 0.1649, 0.112, 0.1233, 0.142, 0.4708, 0.2397, 0.4644, 0.2857, 0.4136, 0.2799, 0.4212, 0.226, 0.4644, 0.2857, 0.4669, 0.3443, 0.4107, 0.3141, 0.4136, 0.2799, 0.5102, 0.2488, 0.5104, 0.2861, 0.4644, 0.2857, 0.4708, 0.2397, 0.5375, 0.2523, 0.5501, 0.2793, 0.5104, 0.2861, 0.5102, 0.2488, 0.5501, 0.2793, 0.5745, 0.3046, 0.5154, 0.333, 0.5104, 0.2861, 0.235, 0.1417, 0.2885, 0.1314, 0.2943, 0.1849, 0.2297, 0.2137, 0.2244, 0.0886, 0.2829, 0.09355, 0.2885, 0.1314, 0.235, 0.1417, 0.2829, 0.09355, 0.3349, 0.06835, 0.3458, 0.1259, 0.2885, 0.1314, 0.3683, 0.005856, 0.3349, 0.06835, 0.3282, 0.06189, 0.361, 0.001335, 0.4913, 0.3902, 0.4886, 0.4448, 0.4794, 0.4414, 0.4829, 0.3924, 0.4669, 0.3443, 0.4913, 0.3902, 0.4829, 0.3924, 0.4612, 0.3503, 0.5154, 0.333, 0.5254, 0.3822, 0.4913, 0.3902, 0.4669, 0.3443, 0.5745, 0.3046, 0.5736, 0.3693, 0.5254, 0.3822, 0.5154, 0.333, 0.5736, 0.3693, 0.5899, 0.415, 0.541, 0.4328, 0.5254, 0.3822, 0.608, 0.3174, 0.6169, 0.3555, 0.5736, 0.3693, 0.5745, 0.3046, 0.6384, 0.3189, 0.6502, 0.3419, 0.6169, 0.3555, 0.608, 0.3174, 0.6502, 0.3419, 0.6732, 0.3738, 0.6345, 0.3959, 0.6169, 0.3555, 0.3458, 0.1259, 0.4058, 0.1246, 0.4063, 0.1855, 0.3479, 0.1832, 0.3349, 0.06835, 0.4035, 0.06473, 0.4058, 0.1246, 0.3458, 0.1259, 0.226, 0.957, 0.2047, 0.9378, 0.2415, 0.8961, 0.2634, 0.9133, 0.3683, 0.005856, 0.4057, 0.007236, 0.4035, 0.06473, 0.3349, 0.06835, 0.4886, 0.4448, 0.5111, 0.5047, 0.4614, 0.5304, 0.4447, 0.4981, 0.4735, 0.5344, 0.4707, 0.5663, 0.4066, 0.5634, 0.4082, 0.5308, 0.541, 0.4328, 0.5617, 0.4828, 0.5111, 0.5047, 0.4886, 0.4448, 0.5899, 0.415, 0.6103, 0.4621, 0.5617, 0.4828, 0.541, 0.4328, 0.5994, 0.5592, 0.5888, 0.5875, 0.5319, 0.5733, 0.5377, 0.5426, 0.6345, 0.3959, 0.6576, 0.4398, 0.6103, 0.4621, 0.5899, 0.415, 0.6732, 0.3738, 0.7024, 0.4128, 0.6576, 0.4398, 0.6345, 0.3959, 0.7001, 0.6293, 0.6788, 0.6471, 0.6386, 0.6116, 0.6552, 0.5876, 0.2415, 0.8961, 0.1847, 0.8463, 0.2163, 0.8146, 0.2729, 0.8533, 0.2047, 0.9378, 0.1459, 0.8803, 0.1847, 0.8463, 0.2415, 0.8961, 0.1459, 0.8803, 0.1041, 0.8422, 0.1395, 0.82, 0.1847, 0.8463, 0.165, 0.98, 0.1008, 0.9181, 0.1459, 0.8803, 0.2047, 0.9378, 0.4707, 0.5663, 0.467, 0.6568, 0.4066, 0.661, 0.4066, 0.5634, 0.467, 0.6568, 0.4621, 0.7144, 0.416, 0.7235, 0.4066, 0.661, 0.5319, 0.5733, 0.5207, 0.6561, 0.467, 0.6568, 0.4707, 0.5663, 0.5888, 0.5875, 0.567, 0.6601, 0.5207, 0.6561, 0.5319, 0.5733, 0.567, 0.6601, 0.5408, 0.702, 0.5036, 0.7071, 0.5207, 0.6561, 0.6386, 0.6116, 0.604, 0.6692, 0.567, 0.6601, 0.5888, 0.5875, 0.6788, 0.6471, 0.6317, 0.6841, 0.604, 0.6692, 0.6386, 0.6116, 0.6317, 0.6841, 0.5968, 0.6985, 0.5722, 0.6989, 0.604, 0.6692, 0.296, 0.8084, 0.2391, 0.7848, 0.2506, 0.7565, 0.3072, 0.761, 0.2729, 0.8533, 0.2163, 0.8146, 0.2391, 0.7848, 0.296, 0.8084, 0.2163, 0.8146, 0.1701, 0.7998, 0.1957, 0.7818, 0.2391, 0.7848, 0.3452, 0.2366, 0.4002, 0.2464, 0.3833, 0.304, 0.3344, 0.2847, 0.3479, 0.1832, 0.4063, 0.1855, 0.4002, 0.2464, 0.3452, 0.2366, 0.296, 0.8673, 0.2729, 0.8533, 0.296, 0.8084, 0.3208, 0.8175, 0.2556, 0.239, 0.298, 0.2323, 0.2952, 0.2725, 0.2689, 0.265, 0.2297, 0.2137, 0.2943, 0.1849, 0.298, 0.2323, 0.2556, 0.239, 0.2943, 0.1849, 0.3479, 0.1832, 0.3452, 0.2366, 0.298, 0.2323, 0.2655, 0.0001719, 0.361, 0.001335, 0.3282, 0.06189, 0.2809, 0.0842, 0.173, 0.03417, 0.2655, 0.0001719, 0.2809, 0.0842, 0.2281, 0.07884, 0.4612, 0.3503, 0.4829, 0.3924, 0.4066, 0.4073, 0.4066, 0.3207, 0.4829, 0.3924, 0.4794, 0.4414, 0.4369, 0.4911, 0.4066, 0.4073, 0.2244, 0.0886, 0.1656, 0.0429, 0.173, 0.03417, 0.2281, 0.07884, 0.4886, 0.4448, 0.4447, 0.4981, 0.4369, 0.4911, 0.4794, 0.4414, 0.3349, 0.06835, 0.2829, 0.09355, 0.2809, 0.0842, 0.3282, 0.06189, 0.4107, 0.3141, 0.4669, 0.3443, 0.4612, 0.3503, 0.4066, 0.3207])
me_cube.materials.append(mat_oxygen)
me_cube.update()
me_cylinder = bpy.data.meshes.new('Cylinder')
me_cylinder.from_pydata([(-6.4, 3.0, 0.15), (-6.4, 3.0, 7.85), (-5.815, 2.942, 0.15), (-5.815, 2.942, 7.85), (-5.252, 2.772, 0.15), (-5.252, 2.772, 7.85), (-4.733, 2.494, 0.15), (-4.733, 2.494, 7.85), (-4.279, 2.121, 0.15), (-4.279, 2.121, 7.85), (-3.906, 1.667, 0.15), (-3.906, 1.667, 7.85), (-3.628, 1.148, 0.15), (-3.628, 1.148, 7.85), (-3.458, 0.5853, 0.15), (-3.458, 0.5853, 7.85), (-3.4, 0.0, 0.15), (-3.4, 0.0, 7.85), (-3.458, -0.5853, 0.15), (-3.458, -0.5853, 7.85), (-3.628, -1.148, 0.15), (-3.628, -1.148, 7.85), (-3.906, -1.667, 0.15), (-3.906, -1.667, 7.85), (-4.279, -2.121, 0.15), (-4.279, -2.121, 7.85), (-4.733, -2.494, 0.15), (-4.733, -2.494, 7.85), (-5.252, -2.772, 0.15), (-5.252, -2.772, 7.85), (-5.815, -2.942, 0.15), (-5.815, -2.942, 7.85), (-6.4, -3.0, 0.15), (-6.4, -3.0, 7.85), (-6.985, -2.942, 0.15), (-6.985, -2.942, 7.85), (-7.548, -2.772, 0.15), (-7.548, -2.772, 7.85), (-8.067, -2.494, 0.15), (-8.067, -2.494, 7.85), (-8.521, -2.121, 0.15), (-8.521, -2.121, 7.85), (-8.894, -1.667, 0.15), (-8.894, -1.667, 7.85), (-9.172, -1.148, 0.15), (-9.172, -1.148, 7.85), (-9.342, -0.5853, 0.15), (-9.342, -0.5853, 7.85), (-9.4, 0.0, 0.15), (-9.4, 0.0, 7.85), (-9.342, 0.5853, 0.15), (-9.342, 0.5853, 7.85), (-9.172, 1.148, 0.15), (-9.172, 1.148, 7.85), (-8.894, 1.667, 0.15), (-8.894, 1.667, 7.85), (-8.521, 2.121, 0.15), (-8.521, 2.121, 7.85), (-8.067, 2.494, 0.15), (-8.067, 2.494, 7.85), (-7.548, 2.772, 0.15), (-7.548, 2.772, 7.85), (-6.985, 2.942, 0.15), (-6.985, 2.942, 7.85)], [], [(0, 1, 3, 2), (2, 3, 5, 4), (4, 5, 7, 6), (6, 7, 9, 8), (8, 9, 11, 10), (10, 11, 13, 12), (12, 13, 15, 14), (14, 15, 17, 16), (16, 17, 19, 18), (18, 19, 21, 20), (20, 21, 23, 22), (22, 23, 25, 24), (24, 25, 27, 26), (26, 27, 29, 28), (28, 29, 31, 30), (30, 31, 33, 32), (32, 33, 35, 34), (34, 35, 37, 36), (36, 37, 39, 38), (38, 39, 41, 40), (40, 41, 43, 42), (42, 43, 45, 44), (44, 45, 47, 46), (46, 47, 49, 48), (48, 49, 51, 50), (50, 51, 53, 52), (52, 53, 55, 54), (54, 55, 57, 56), (56, 57, 59, 58), (58, 59, 61, 60), (3, 1, 63, 61, 59, 57, 55, 53, 51, 49, 47, 45, 43, 41, 39, 37, 35, 33, 31, 29, 27, 25, 23, 21, 19, 17, 15, 13, 11, 9, 7, 5), (60, 61, 63, 62), (62, 63, 1, 0), (0, 2, 4, 6, 8, 10, 12, 14, 16, 18, 20, 22, 24, 26, 28, 30, 32, 34, 36, 38, 40, 42, 44, 46, 48, 50, 52, 54, 56, 58, 60, 62)])
me_cylinder.polygons.foreach_set('use_smooth', [True] * 34)
_uv = me_cylinder.uv_layers.new(name='UVMap')
_uv.uv.foreach_set('vector', [1.0, 0.5, 1.0, 1.0, 0.9688, 1.0, 0.9688, 0.5, 0.9688, 0.5, 0.9688, 1.0, 0.9375, 1.0, 0.9375, 0.5, 0.9375, 0.5, 0.9375, 1.0, 0.9062, 1.0, 0.9062, 0.5, 0.9062, 0.5, 0.9062, 1.0, 0.875, 1.0, 0.875, 0.5, 0.875, 0.5, 0.875, 1.0, 0.8438, 1.0, 0.8438, 0.5, 0.8438, 0.5, 0.8438, 1.0, 0.8125, 1.0, 0.8125, 0.5, 0.8125, 0.5, 0.8125, 1.0, 0.7812, 1.0, 0.7812, 0.5, 0.7812, 0.5, 0.7812, 1.0, 0.75, 1.0, 0.75, 0.5, 0.75, 0.5, 0.75, 1.0, 0.7188, 1.0, 0.7188, 0.5, 0.7188, 0.5, 0.7188, 1.0, 0.6875, 1.0, 0.6875, 0.5, 0.6875, 0.5, 0.6875, 1.0, 0.6562, 1.0, 0.6562, 0.5, 0.6562, 0.5, 0.6562, 1.0, 0.625, 1.0, 0.625, 0.5, 0.625, 0.5, 0.625, 1.0, 0.5938, 1.0, 0.5938, 0.5, 0.5938, 0.5, 0.5938, 1.0, 0.5625, 1.0, 0.5625, 0.5, 0.5625, 0.5, 0.5625, 1.0, 0.5312, 1.0, 0.5312, 0.5, 0.5312, 0.5, 0.5312, 1.0, 0.5, 1.0, 0.5, 0.5, 0.5, 0.5, 0.5, 1.0, 0.4688, 1.0, 0.4688, 0.5, 0.4688, 0.5, 0.4688, 1.0, 0.4375, 1.0, 0.4375, 0.5, 0.4375, 0.5, 0.4375, 1.0, 0.4062, 1.0, 0.4062, 0.5, 0.4062, 0.5, 0.4062, 1.0, 0.375, 1.0, 0.375, 0.5, 0.375, 0.5, 0.375, 1.0, 0.3438, 1.0, 0.3438, 0.5, 0.3438, 0.5, 0.3438, 1.0, 0.3125, 1.0, 0.3125, 0.5, 0.3125, 0.5, 0.3125, 1.0, 0.2812, 1.0, 0.2812, 0.5, 0.2812, 0.5, 0.2812, 1.0, 0.25, 1.0, 0.25, 0.5, 0.25, 0.5, 0.25, 1.0, 0.2188, 1.0, 0.2188, 0.5, 0.2188, 0.5, 0.2188, 1.0, 0.1875, 1.0, 0.1875, 0.5, 0.1875, 0.5, 0.1875, 1.0, 0.1562, 1.0, 0.1562, 0.5, 0.1562, 0.5, 0.1562, 1.0, 0.125, 1.0, 0.125, 0.5, 0.125, 0.5, 0.125, 1.0, 0.09375, 1.0, 0.09375, 0.5, 0.09375, 0.5, 0.09375, 1.0, 0.0625, 1.0, 0.0625, 0.5, 0.2968, 0.4854, 0.25, 0.49, 0.2032, 0.4854, 0.1582, 0.4717, 0.1167, 0.4496, 0.08029, 0.4197, 0.05045, 0.3833, 0.02827, 0.3418, 0.01461, 0.2968, 0.01, 0.25, 0.01461, 0.2032, 0.02827, 0.1582, 0.05045, 0.1167, 0.08029, 0.08029, 0.1167, 0.05045, 0.1582, 0.02827, 0.2032, 0.01461, 0.25, 0.01, 0.2968, 0.01461, 0.3418, 0.02827, 0.3833, 0.05045, 0.4197, 0.08029, 0.4496, 0.1167, 0.4717, 0.1582, 0.4854, 0.2032, 0.49, 0.25, 0.4854, 0.2968, 0.4717, 0.3418, 0.4496, 0.3833, 0.4197, 0.4197, 0.3833, 0.4496, 0.3418, 0.4717, 0.0625, 0.5, 0.0625, 1.0, 0.03125, 1.0, 0.03125, 0.5, 0.03125, 0.5, 0.03125, 1.0, 0.0, 1.0, 0.0, 0.5, 0.75, 0.49, 0.7968, 0.4854, 0.8418, 0.4717, 0.8833, 0.4496, 0.9197, 0.4197, 0.9496, 0.3833, 0.9717, 0.3418, 0.9854, 0.2968, 0.99, 0.25, 0.9854, 0.2032, 0.9717, 0.1582, 0.9496, 0.1167, 0.9197, 0.08029, 0.8833, 0.05045, 0.8418, 0.02827, 0.7968, 0.01461, 0.75, 0.01, 0.7032, 0.01461, 0.6582, 0.02827, 0.6167, 0.05045, 0.5803, 0.08029, 0.5504, 0.1167, 0.5283, 0.1582, 0.5146, 0.2032, 0.51, 0.25, 0.5146, 0.2968, 0.5283, 0.3418, 0.5504, 0.3833, 0.5803, 0.4197, 0.6167, 0.4496, 0.6582, 0.4717, 0.7032, 0.4854])
me_cylinder.materials.append(mat_o2tube)
me_cylinder.update()

# ---- objects
ob_back_left_high = bpy.data.objects.new('Back-Left-High', None)
ob_back_left_low = bpy.data.objects.new('Back-Left-Low', None)
ob_back_right_high = bpy.data.objects.new('Back-Right-High', None)
ob_back_right_low = bpy.data.objects.new('Back-Right-Low', None)
ob_front_left_high = bpy.data.objects.new('Front-Left-High', None)
ob_front_left_low = bpy.data.objects.new('Front-Left-Low', None)
ob_front_right_high = bpy.data.objects.new('Front-Right-High', None)
ob_front_right_low = bpy.data.objects.new('Front-Right-Low', None)
ob_right_low = bpy.data.objects.new('Right-Low', None)
ob_right_high = bpy.data.objects.new('Right-High', None)
ob_left_low = bpy.data.objects.new('Left-Low', None)
ob_left_high = bpy.data.objects.new('Left-High', None)
ob_floor = bpy.data.objects.new('Floor', me_plane)
ob_cellbounds_xy = bpy.data.objects.new('cellbounds-xy', None)
ob_cellbounds_x = bpy.data.objects.new('cellbounds-x', None)
ob_cellbounds_xy_1 = bpy.data.objects.new('cellbounds+xy', None)
ob_cellbounds_x_1 = bpy.data.objects.new('cellbounds+x', None)
ob_bounds = bpy.data.objects.new('Bounds', me_plane_001)
ob_right_low_001 = bpy.data.objects.new('Right-Low.001', None)
ob_right_high_001 = bpy.data.objects.new('Right-High.001', None)
ob_left_low_001 = bpy.data.objects.new('Left-Low.001', None)
ob_left_high_001 = bpy.data.objects.new('Left-High.001', None)
ob_floor_001 = bpy.data.objects.new('Floor.001', me_plane_002)
ob_cellbounds_xy_001 = bpy.data.objects.new('cellbounds-xy.001', None)
ob_cellbounds_x_001 = bpy.data.objects.new('cellbounds-x.001', None)
ob_cellbounds_xy_001_1 = bpy.data.objects.new('cellbounds+xy.001', None)
ob_cellbounds_x_001_1 = bpy.data.objects.new('cellbounds+x.001', None)
ob_bounds_001 = bpy.data.objects.new('Bounds.001', me_plane_003)
ob_oxygen = bpy.data.objects.new('Oxygen', me_cube)
ob_tube = bpy.data.objects.new('Tube', me_cylinder)

# ---- transforms, parenting, visibility, modifiers, constraints
ob_back_left_high.location = (16.0, 16.0, 16.0)
ob_back_left_low.location = (16.0, 16.0, 0.0)
ob_back_right_high.location = (-16.0, 16.0, 16.0)
ob_back_right_low.location = (-16.0, 16.0, 0.0)
ob_front_left_high.location = (16.0, -16.0, 16.0)
ob_front_left_low.location = (16.0, -16.0, 0.0)
ob_front_right_high.location = (-16.0, -16.0, 16.0)
ob_front_right_low.location = (-16.0, -16.0, 0.0)
ob_right_low.location = (1.75, 16.0, 0.0)
ob_right_high.location = (1.75, 16.0, 4.0)
ob_left_low.location = (6.25, 16.0, 0.0)
ob_left_high.location = (6.25, 16.0, 4.0)
ob_floor.location = (4.0, 16.0, 0.0)
ob_floor.scale = (2.2, 1.0, 1.0)
ob_cellbounds_xy.location = (0.0, 16.0, 4.0)
ob_cellbounds_x.location = (0.0, 16.0, 0.0)
ob_cellbounds_xy_1.location = (8.0, 16.0, 4.0)
ob_cellbounds_x_1.location = (8.0, 16.0, 0.0)
ob_bounds.location = (4.0, 16.0, 0.0)
ob_right_low_001.location = (1.75, -16.0, 0.0)
ob_right_high_001.location = (1.75, -16.0, 4.0)
ob_left_low_001.location = (6.25, -16.0, 0.0)
ob_left_high_001.location = (6.25, -16.0, 4.0)
ob_floor_001.location = (4.0, -16.0, 0.0)
ob_floor_001.scale = (2.2, 1.0, 1.0)
ob_cellbounds_xy_001.location = (0.0, -16.0, 4.0)
ob_cellbounds_x_001.location = (0.0, -16.0, 0.0)
ob_cellbounds_xy_001_1.location = (8.0, -16.0, 4.0)
ob_cellbounds_x_001_1.location = (8.0, -16.0, 0.0)
ob_bounds_001.location = (4.0, -16.0, 0.0)
ob_oxygen.location = (0.0, 0.0, 0.0)
ob_tube.location = (0.0, 0.0, 0.0)

# ---- collection membership
col_roombounds.objects.link(ob_back_left_high)
col_roombounds.objects.link(ob_back_left_low)
col_roombounds.objects.link(ob_back_right_high)
col_roombounds.objects.link(ob_back_right_low)
col_roombounds.objects.link(ob_front_left_high)
col_roombounds.objects.link(ob_front_left_low)
col_roombounds.objects.link(ob_front_right_high)
col_roombounds.objects.link(ob_front_right_low)
col_doors.objects.link(ob_right_low)
col_doors.objects.link(ob_right_high)
col_doors.objects.link(ob_left_low)
col_doors.objects.link(ob_left_high)
col_doors.objects.link(ob_floor)
col_doors.objects.link(ob_cellbounds_xy)
col_doors.objects.link(ob_cellbounds_x)
col_doors.objects.link(ob_cellbounds_xy_1)
col_doors.objects.link(ob_cellbounds_x_1)
col_doors.objects.link(ob_bounds)
col_doors.objects.link(ob_right_low_001)
col_doors.objects.link(ob_right_high_001)
col_doors.objects.link(ob_left_low_001)
col_doors.objects.link(ob_left_high_001)
col_doors.objects.link(ob_floor_001)
col_doors.objects.link(ob_cellbounds_xy_001)
col_doors.objects.link(ob_cellbounds_x_001)
col_doors.objects.link(ob_cellbounds_xy_001_1)
col_doors.objects.link(ob_cellbounds_x_001_1)
col_doors.objects.link(ob_bounds_001)
col_geometry.objects.link(ob_oxygen)
col_geometry.objects.link(ob_tube)

# ---- scene / render settings (as saved in the file)
scene.frame_start = 1; scene.frame_end = 250; scene.frame_set(1)
scene.render.engine = 'BLENDER_EEVEE_NEXT'
bpy.context.view_layer.update()

# ---- added for rendering (the .blend has no active camera): camera
cam_auto = bpy.data.cameras.new('AutoCamera')
cam_auto.lens = 50.0
cam_auto.sensor_width = 36.0
cam_auto.clip_end = 1000.0
ob_auto_camera = bpy.data.objects.new('AutoCamera', cam_auto)
scene.collection.objects.link(ob_auto_camera)
ob_auto_camera.location = (36.9829, -48.2195, 36.1463)
ob_auto_camera.rotation_euler = (1.09748, -7.21219e-08, 0.694738)
scene.camera = ob_auto_camera
bpy.context.view_layer.update()
